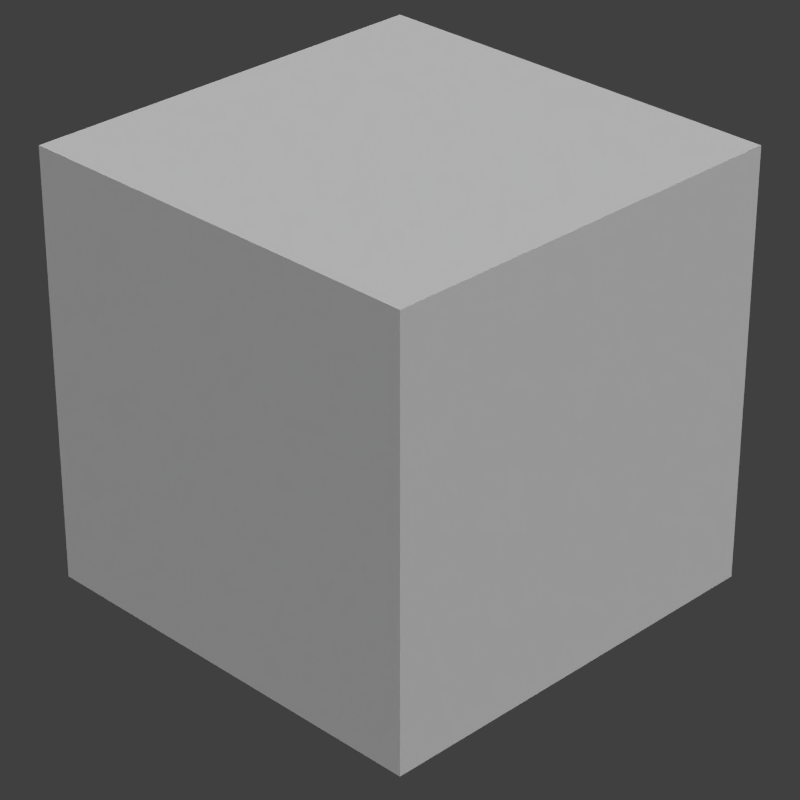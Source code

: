 # Source: untitled.blend  (saved by Blender 2.68.5; exported with 4.5.12 LTS)
import bpy
from mathutils import Matrix  # noqa: F401  (used for matrix-valued properties, if any)

bpy.ops.wm.read_factory_settings(use_empty=True)
scene = bpy.context.scene
scene.name = 'Scene'

# ---- collections
col_collection_1 = bpy.data.collections.new('Collection 1'); scene.collection.children.link(col_collection_1)

# ---- materials (node trees are filled in below, after node groups)
mat_material = bpy.data.materials.new('Material')
mat_material.alpha_threshold = 0.0
mat_material.use_transparent_shadow = False
mat_material.roughness = 0.5
mat_material.line_color = (0.0, 0.0, 0.0, 1.0)

# ---- material node trees

# ---- world
world_world = bpy.data.worlds.new('World'); scene.world = world_world
world_world.color = (0.05088, 0.05088, 0.05088)
world_world.use_sun_shadow = False
world_world.sun_shadow_jitter_overblur = 0.0
world_world.cycles.sampling_method = 'MANUAL'
world_world.cycles.sample_map_resolution = 256

# ---- cameras
cam_camera = bpy.data.cameras.new('Camera')
cam_camera.clip_end = 100.0
cam_camera.lens = 110.0
cam_camera.sensor_width = 32.0
cam_camera.sensor_height = 18.0
cam_camera.ortho_scale = 7.314
cam_camera.dof.focus_distance = 0.0
cam_camera.dof.aperture_fstop = 128.0

# ---- lights
light_sun_002 = bpy.data.lights.new('Sun.002', 'SUN')
light_sun_002.transmission_factor = 0.0
light_sun_002.angle = 0.1993
light_sun_002.energy = 1.5
light_sun_002.shadow_buffer_clip_start = 0.5
light_sun_002.shadow_soft_size = 0.1
light_sun_002.shadow_cascade_max_distance = 1000.0
light_sun_002.cycles.use_multiple_importance_sampling = False
light_sun_001 = bpy.data.lights.new('Sun.001', 'SUN')
light_sun_001.transmission_factor = 0.0
light_sun_001.angle = 0.1993
light_sun_001.energy = 0.6
light_sun_001.shadow_buffer_clip_start = 0.5
light_sun_001.shadow_soft_size = 0.1
light_sun_001.shadow_cascade_max_distance = 1000.0
light_sun_001.cycles.use_multiple_importance_sampling = False
light_sun = bpy.data.lights.new('Sun', 'SUN')
light_sun.transmission_factor = 0.0
light_sun.angle = 0.1993
light_sun.energy = 1.0
light_sun.shadow_buffer_clip_start = 0.5
light_sun.shadow_soft_size = 0.1
light_sun.shadow_cascade_max_distance = 1000.0
light_sun.cycles.use_multiple_importance_sampling = False

# ---- meshes
me_cube = bpy.data.meshes.new('Cube')
me_cube.from_pydata([(1.0, 1.0, -1.0), (1.0, -1.0, -1.0), (-1.0, -1.0, -1.0), (-1.0, 1.0, -1.0), (1.0, 1.0, 1.0), (1.0, -1.0, 1.0), (-1.0, -1.0, 1.0), (-1.0, 1.0, 1.0)], [], [(0, 1, 2, 3), (4, 7, 6, 5), (0, 4, 5, 1), (1, 5, 6, 2), (2, 6, 7, 3), (4, 0, 3, 7)])
me_cube.materials.append(mat_material)
me_cube.use_remesh_preserve_volume = False
me_cube.use_remesh_preserve_attributes = False
me_cube.use_mirror_vertex_groups = False
me_cube.update()

# ---- objects
ob_sun_002 = bpy.data.objects.new('Sun.002', light_sun_002)
ob_sun_001 = bpy.data.objects.new('Sun.001', light_sun_001)
ob_sun = bpy.data.objects.new('Sun', light_sun)
ob_cube = bpy.data.objects.new('Cube', me_cube)
ob_camera = bpy.data.objects.new('Camera', cam_camera)

# ---- transforms, parenting, visibility, modifiers, constraints
ob_sun_002.location = (0.0, 0.0, 6.0)
ob_sun_002.rotation_euler = (-3.142, 3.142, 1.51e-07)
ob_sun_002.lineart.crease_threshold = 0.0
ob_sun_001.location = (0.0, -5.0, 0.0)
ob_sun_001.rotation_euler = (1.571, 3.142, 8.742e-08)
ob_sun_001.lineart.crease_threshold = 0.0
ob_sun.location = (5.0, 0.0, 0.0)
ob_sun.rotation_euler = (-1.571, 6.283, -1.571)
ob_sun.lineart.crease_threshold = 0.0
ob_cube.location = (0.0, 0.0, 0.0)
ob_cube.lock_rotations_4d = False
ob_cube.empty_display_type = 'ARROWS'
ob_cube.lineart.crease_threshold = 0.0
ob_camera.location = (7.0, -7.0, 5.343)
ob_camera.rotation_euler = (1.065, 0.0, 0.7854)
ob_camera.lock_rotations_4d = False
ob_camera.empty_display_type = 'ARROWS'
ob_camera.color = (0.0, 0.0, 0.0, 0.0)
ob_camera.display_type = 'WIRE'
ob_camera.lineart.crease_threshold = 0.0

# ---- collection membership
col_collection_1.objects.link(ob_sun_002)
col_collection_1.objects.link(ob_sun_001)
col_collection_1.objects.link(ob_sun)
col_collection_1.objects.link(ob_cube)
col_collection_1.objects.link(ob_camera)

# ---- scene / render settings (as saved in the file)
scene.camera = ob_camera
scene.frame_start = 1; scene.frame_end = 250; scene.frame_set(1)
scene.render.engine = 'BLENDER_EEVEE_NEXT'
scene.render.image_settings.compression = 100
scene.render.resolution_x = 500
scene.render.resolution_y = 500
scene.render.dither_intensity = 0.0
scene.render.film_transparent = True
scene.cycles.use_denoising = False
scene.cycles.samples = 10
scene.cycles.sampling_pattern = 'TABULATED_SOBOL'
scene.cycles.light_sampling_threshold = 0.0
scene.cycles.use_adaptive_sampling = False
scene.cycles.use_light_tree = False
scene.cycles.blur_glossy = 0.0
scene.cycles.volume_bounces = 1
scene.cycles.pixel_filter_type = 'GAUSSIAN'
scene.cycles.sample_clamp_indirect = 0.0
scene.view_settings.view_transform = 'Standard'
bpy.context.view_layer.update()
